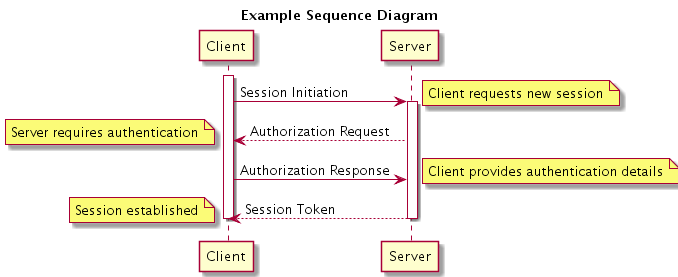

The diagram above was rendered by PlantUML. Its source (embedded in the PNG):
@startuml
title Example Sequence Diagram
activate Client
Client -> Server: Session Initiation
note right: Client requests new session
activate Server
Client <-- Server: Authorization Request
note left: Server requires authentication
Client -> Server: Authorization Response
note right: Client provides authentication details
Server --> Client: Session Token
note left: Session established
deactivate Server
deactivate Client
@enduml